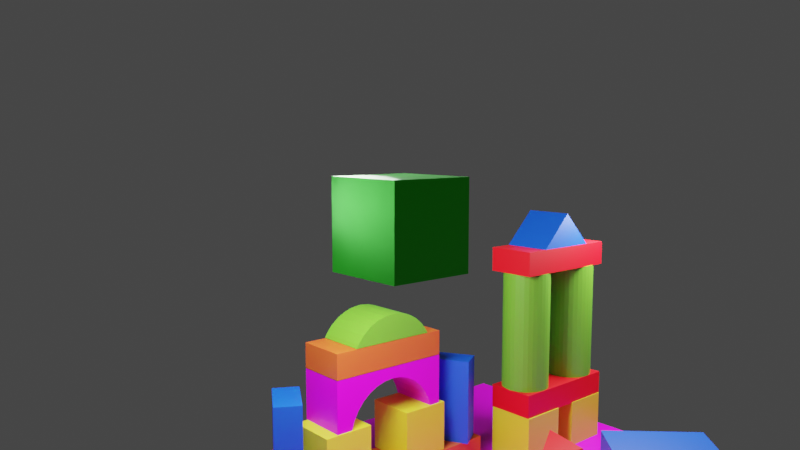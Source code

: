 # Source: Laboratorio2.blend  (saved by Blender 2.92.15; exported with 4.5.12 LTS)
import bpy
from mathutils import Matrix  # noqa: F401  (used for matrix-valued properties, if any)

bpy.ops.wm.read_factory_settings(use_empty=True)
scene = bpy.context.scene
scene.name = 'Scene'

# ---- collections
col_collection = bpy.data.collections.new('Collection'); scene.collection.children.link(col_collection)

# ---- images (referenced by path relative to the original .blend; pixels are not part of the script)
import os
ASSET_DIR = os.environ.get("B2B_ASSET_DIR", "")  # directory of the original .blend (textures are referenced by path, not embedded)
HERE = os.path.dirname(os.path.abspath(__file__))  # packed textures are extracted next to this script under _unpacked/

def load_image(name, relpath, width, height, colorspace="sRGB"):
    """Load a texture the original file referenced (path relative to the .blend, or extracted next to this script)."""
    p = next((c for c in (os.path.join(HERE, relpath), os.path.join(ASSET_DIR, relpath)) if relpath and os.path.exists(c)), "")
    if p:
        img = bpy.data.images.load(p, check_existing=True)
        img.name = name
    else:  # same state as the original file: an image datablock whose file is absent (Cycles renders it pink)
        img = bpy.data.images.new(name, width, height)
        img.source = "FILE"
        img.filepath = "//" + (relpath or name)
    img.colorspace_settings.name = colorspace
    return img
img_pisorocas_jpg_001 = load_image('pisorocas.jpg.001', 'pisorocas.jpg', 1024, 1024, 'sRGB')
img_madera_clara_jpg = load_image('madera_clara.jpg', 'madera_clara.jpg', 1024, 1024, 'sRGB')

# ---- materials (node trees are filled in below, after node groups)
mat_material = bpy.data.materials.new('Material')
mat_material.use_transparent_shadow = False
mat_material.preview_render_type = 'CUBE'
mat_naranja = bpy.data.materials.new('Naranja')
mat_naranja.use_transparent_shadow = False
mat_amarillo = bpy.data.materials.new('Amarillo')
mat_amarillo.use_transparent_shadow = False
mat_verde = bpy.data.materials.new('Verde')
mat_verde.use_transparent_shadow = False
mat_madera = bpy.data.materials.new('Madera')
mat_madera.use_transparent_shadow = False
mat_azul = bpy.data.materials.new('Azul')
mat_azul.use_transparent_shadow = False
mat_rojo = bpy.data.materials.new('Rojo')
mat_rojo.use_transparent_shadow = False
mat_material_001 = bpy.data.materials.new('Material.001')
mat_material_001.use_transparent_shadow = False

# ---- material node trees
mat_material.use_nodes = True; mat_material.node_tree.nodes.clear()
_N = mat_material.node_tree.nodes; _L = mat_material.node_tree.links
n0 = _N.new('ShaderNodeBsdfPrincipled'); n0.name = 'Principled BSDF'; n0.location = (10, 300)
n0.distribution = 'GGX'
n0.subsurface_method = 'BURLEY'
n0.inputs[3].default_value = 1.45
n0.inputs[27].default_value = (0.0, 0.0, 0.0, 1.0)
n0.inputs[28].default_value = 1.0
n1 = _N.new('ShaderNodeOutputMaterial'); n1.name = 'Material Output'; n1.location = (300, 300)
n2 = _N.new('ShaderNodeTexImage'); n2.name = 'Image Texture'; n2.location = (-381, 273)
n2.image = img_pisorocas_jpg_001
_L.new(n2.outputs[0], n0.inputs[0])
_L.new(n0.outputs[0], n1.inputs[0])
n1.is_active_output = True
mat_naranja.use_nodes = True; mat_naranja.node_tree.nodes.clear()
_N = mat_naranja.node_tree.nodes; _L = mat_naranja.node_tree.links
n0 = _N.new('ShaderNodeBsdfPrincipled'); n0.name = 'Principled BSDF'; n0.location = (10, 300)
n0.distribution = 'GGX'
n0.subsurface_method = 'BURLEY'
n0.inputs[0].default_value = (0.8, 0.1066, 0.01946, 1.0)
n0.inputs[3].default_value = 1.45
n0.inputs[27].default_value = (0.0, 0.0, 0.0, 1.0)
n0.inputs[28].default_value = 1.0
n1 = _N.new('ShaderNodeOutputMaterial'); n1.name = 'Material Output'; n1.location = (300, 300)
_L.new(n0.outputs[0], n1.inputs[0])
n1.is_active_output = True
mat_amarillo.use_nodes = True; mat_amarillo.node_tree.nodes.clear()
_N = mat_amarillo.node_tree.nodes; _L = mat_amarillo.node_tree.links
n0 = _N.new('ShaderNodeBsdfPrincipled'); n0.name = 'Principled BSDF'; n0.location = (10, 300)
n0.distribution = 'GGX'
n0.subsurface_method = 'BURLEY'
n0.inputs[0].default_value = (0.8, 0.7499, 0.02687, 1.0)
n0.inputs[3].default_value = 1.45
n0.inputs[27].default_value = (0.0, 0.0, 0.0, 1.0)
n0.inputs[28].default_value = 1.0
n1 = _N.new('ShaderNodeOutputMaterial'); n1.name = 'Material Output'; n1.location = (300, 300)
_L.new(n0.outputs[0], n1.inputs[0])
n1.is_active_output = True
mat_verde.use_nodes = True; mat_verde.node_tree.nodes.clear()
_N = mat_verde.node_tree.nodes; _L = mat_verde.node_tree.links
n0 = _N.new('ShaderNodeBsdfPrincipled'); n0.name = 'Principled BSDF'; n0.location = (10, 300)
n0.distribution = 'GGX'
n0.subsurface_method = 'BURLEY'
n0.inputs[0].default_value = (0.1318, 0.4385, 0.02566, 1.0)
n0.inputs[3].default_value = 1.45
n0.inputs[27].default_value = (0.0, 0.0, 0.0, 1.0)
n0.inputs[28].default_value = 1.0
n1 = _N.new('ShaderNodeOutputMaterial'); n1.name = 'Material Output'; n1.location = (300, 300)
_L.new(n0.outputs[0], n1.inputs[0])
n1.is_active_output = True
mat_madera.use_nodes = True; mat_madera.node_tree.nodes.clear()
_N = mat_madera.node_tree.nodes; _L = mat_madera.node_tree.links
n0 = _N.new('ShaderNodeBsdfPrincipled'); n0.name = 'Principled BSDF'; n0.location = (10, 300)
n0.distribution = 'GGX'
n0.subsurface_method = 'BURLEY'
n0.inputs[3].default_value = 1.45
n0.inputs[27].default_value = (0.0, 0.0, 0.0, 1.0)
n0.inputs[28].default_value = 1.0
n1 = _N.new('ShaderNodeOutputMaterial'); n1.name = 'Material Output'; n1.location = (300, 300)
n2 = _N.new('ShaderNodeTexImage'); n2.name = 'Image Texture'; n2.location = (-280, 280)
n2.image = img_madera_clara_jpg
_L.new(n0.outputs[0], n1.inputs[0])
_L.new(n2.outputs[0], n0.inputs[0])
n1.is_active_output = True
mat_azul.use_nodes = True; mat_azul.node_tree.nodes.clear()
_N = mat_azul.node_tree.nodes; _L = mat_azul.node_tree.links
n0 = _N.new('ShaderNodeBsdfPrincipled'); n0.name = 'Principled BSDF'; n0.location = (10, 300)
n0.distribution = 'GGX'
n0.subsurface_method = 'BURLEY'
n0.inputs[0].default_value = (0.004721, 0.08757, 0.8, 1.0)
n0.inputs[3].default_value = 1.45
n0.inputs[27].default_value = (0.0, 0.0, 0.0, 1.0)
n0.inputs[28].default_value = 1.0
n1 = _N.new('ShaderNodeOutputMaterial'); n1.name = 'Material Output'; n1.location = (300, 300)
_L.new(n0.outputs[0], n1.inputs[0])
n1.is_active_output = True
mat_rojo.use_nodes = True; mat_rojo.node_tree.nodes.clear()
_N = mat_rojo.node_tree.nodes; _L = mat_rojo.node_tree.links
n0 = _N.new('ShaderNodeBsdfPrincipled'); n0.name = 'Principled BSDF'; n0.location = (10, 300)
n0.distribution = 'GGX'
n0.subsurface_method = 'BURLEY'
n0.inputs[0].default_value = (1.0, 0.00181, 0.009779, 1.0)
n0.inputs[3].default_value = 1.45
n0.inputs[27].default_value = (0.0, 0.0, 0.0, 1.0)
n0.inputs[28].default_value = 1.0
n1 = _N.new('ShaderNodeOutputMaterial'); n1.name = 'Material Output'; n1.location = (300, 300)
_L.new(n0.outputs[0], n1.inputs[0])
n1.is_active_output = True
mat_material_001.use_nodes = True; mat_material_001.node_tree.nodes.clear()
_N = mat_material_001.node_tree.nodes; _L = mat_material_001.node_tree.links
n0 = _N.new('ShaderNodeBsdfPrincipled'); n0.name = 'Principled BSDF'; n0.location = (10, 300)
n0.distribution = 'GGX'
n0.subsurface_method = 'BURLEY'
n0.inputs[0].default_value = (0.007433, 0.8, 0.0, 1.0)
n0.inputs[1].default_value = 0.6618
n0.inputs[3].default_value = 1.45
n0.inputs[19].default_value = 0.02206
n0.inputs[24].default_value = 0.04118
n0.inputs[27].default_value = (0.0, 0.0, 0.0, 1.0)
n0.inputs[28].default_value = 1.0
n1 = _N.new('ShaderNodeOutputMaterial'); n1.name = 'Material Output'; n1.location = (300, 300)
_L.new(n0.outputs[0], n1.inputs[0])
n1.is_active_output = True

# ---- world
world_world = bpy.data.worlds.new('World'); scene.world = world_world
world_world.use_nodes = True; world_world.node_tree.nodes.clear()
_N = world_world.node_tree.nodes; _L = world_world.node_tree.links
n0 = _N.new('ShaderNodeOutputWorld'); n0.name = 'World Output'; n0.location = (300, 300)
n1 = _N.new('ShaderNodeBackground'); n1.name = 'Background'; n1.location = (10, 300)
n1.inputs[0].default_value = (0.05088, 0.05088, 0.05088, 1.0)
_L.new(n1.outputs[0], n0.inputs[0])
n0.is_active_output = True
world_world.color = (0.05088, 0.05088, 0.05088)
world_world.use_sun_shadow = False
world_world.sun_shadow_jitter_overblur = 0.0

# ---- cameras
cam_camera = bpy.data.cameras.new('Camera')
cam_camera.lens = 33.0
cam_c_mara = bpy.data.cameras.new('Cámara')

# ---- lights
light_spot = bpy.data.lights.new('Spot', 'POINT')
light_spot.transmission_factor = 0.0
light_spot.energy = 80.0
light_spot.shadow_soft_size = 0.25
light_spot.shadow_maximum_resolution = 0.006
light_spot.use_absolute_resolution = True
light_spot_001 = bpy.data.lights.new('Spot.001', 'POINT')
light_spot_001.transmission_factor = 0.0
light_spot_001.energy = 80.0
light_spot_001.shadow_soft_size = 0.25
light_spot_001.shadow_maximum_resolution = 0.006
light_spot_001.use_absolute_resolution = True

# ---- meshes
me_plane = bpy.data.meshes.new('Plane')
me_plane.from_pydata([(-1.0, -1.0, 0.0), (1.0, -1.0, 0.0), (-1.0, 1.0, 0.0), (1.0, 1.0, 0.0)], [], [(0, 1, 3, 2)])
_uv = me_plane.uv_layers.new(name='UVMap')
_uv.uv.foreach_set('vector', [0.0, 0.0, 1.0, 0.0, 1.0, 1.0, 0.0, 1.0])
me_plane.materials.append(mat_material)
me_plane.use_remesh_fix_poles = True
me_plane.use_remesh_preserve_attributes = False
me_plane.use_mirror_vertex_groups = False
me_plane.update()
me_cube_001 = bpy.data.meshes.new('Cube.001')
me_cube_001.from_pydata([(-1.0, -1.0, -1.0), (-1.0, -1.0, 1.0), (-1.0, 1.0, -1.0), (-1.0, 1.0, 1.0), (1.0, -1.0, -1.0), (1.0, -1.0, 1.0), (1.0, 1.0, -1.0), (1.0, 1.0, 1.0)], [], [(0, 1, 3, 2), (2, 3, 7, 6), (6, 7, 5, 4), (4, 5, 1, 0), (2, 6, 4, 0), (7, 3, 1, 5)])
_uv = me_cube_001.uv_layers.new(name='UVMap')
_uv.uv.foreach_set('vector', [0.375, 0.0, 0.625, 0.0, 0.625, 0.25, 0.375, 0.25, 0.375, 0.25, 0.625, 0.25, 0.625, 0.5, 0.375, 0.5, 0.375, 0.5, 0.625, 0.5, 0.625, 0.75, 0.375, 0.75, 0.375, 0.75, 0.625, 0.75, 0.625, 1.0, 0.375, 1.0, 0.125, 0.5, 0.375, 0.5, 0.375, 0.75, 0.125, 0.75, 0.625, 0.5, 0.875, 0.5, 0.875, 0.75, 0.625, 0.75])
me_cube_001.materials.append(mat_naranja)
me_cube_001.use_remesh_fix_poles = True
me_cube_001.use_remesh_preserve_attributes = False
me_cube_001.use_mirror_vertex_groups = False
me_cube_001.update()
me_cube_002 = bpy.data.meshes.new('Cube.002')
me_cube_002.from_pydata([(-1.0, -1.0, -1.0), (-1.0, -1.0, 1.0), (-1.0, 1.0, -1.0), (-1.0, 1.0, 1.0), (1.0, -1.0, -1.0), (1.0, -1.0, 1.0), (1.0, 1.0, -1.0), (1.0, 1.0, 1.0)], [], [(0, 1, 3, 2), (2, 3, 7, 6), (6, 7, 5, 4), (4, 5, 1, 0), (2, 6, 4, 0), (7, 3, 1, 5)])
_uv = me_cube_002.uv_layers.new(name='UVMap')
_uv.uv.foreach_set('vector', [0.375, 0.0, 0.625, 0.0, 0.625, 0.25, 0.375, 0.25, 0.375, 0.25, 0.625, 0.25, 0.625, 0.5, 0.375, 0.5, 0.375, 0.5, 0.625, 0.5, 0.625, 0.75, 0.375, 0.75, 0.375, 0.75, 0.625, 0.75, 0.625, 1.0, 0.375, 1.0, 0.125, 0.5, 0.375, 0.5, 0.375, 0.75, 0.125, 0.75, 0.625, 0.5, 0.875, 0.5, 0.875, 0.75, 0.625, 0.75])
me_cube_002.materials.append(mat_amarillo)
me_cube_002.use_remesh_fix_poles = True
me_cube_002.use_remesh_preserve_attributes = False
me_cube_002.use_mirror_vertex_groups = False
me_cube_002.update()
me_cube_003 = bpy.data.meshes.new('Cube.003')
me_cube_003.from_pydata([(-1.0, -1.0, -1.0), (-1.0, -1.0, 1.0), (-1.0, 1.0, -1.0), (-1.0, 1.0, 1.0), (1.0, -1.0, -1.0), (1.0, -1.0, 1.0), (1.0, 1.0, -1.0), (1.0, 1.0, 1.0)], [], [(0, 1, 3, 2), (2, 3, 7, 6), (6, 7, 5, 4), (4, 5, 1, 0), (2, 6, 4, 0), (7, 3, 1, 5)])
_uv = me_cube_003.uv_layers.new(name='UVMap')
_uv.uv.foreach_set('vector', [0.375, 0.0, 0.625, 0.0, 0.625, 0.25, 0.375, 0.25, 0.375, 0.25, 0.625, 0.25, 0.625, 0.5, 0.375, 0.5, 0.375, 0.5, 0.625, 0.5, 0.625, 0.75, 0.375, 0.75, 0.375, 0.75, 0.625, 0.75, 0.625, 1.0, 0.375, 1.0, 0.125, 0.5, 0.375, 0.5, 0.375, 0.75, 0.125, 0.75, 0.625, 0.5, 0.875, 0.5, 0.875, 0.75, 0.625, 0.75])
me_cube_003.materials.append(mat_amarillo)
me_cube_003.use_remesh_fix_poles = True
me_cube_003.use_remesh_preserve_attributes = False
me_cube_003.use_mirror_vertex_groups = False
me_cube_003.update()
me_cube_004 = bpy.data.meshes.new('Cube.004')
me_cube_004.from_pydata([(-1.0, -1.0, -1.0), (-1.0, -1.0, 1.0), (-1.0, 1.0, -1.0), (-1.0, 1.0, 1.0), (1.0, -1.0, -1.0), (1.0, -1.0, 1.0), (1.0, 1.0, -1.0), (1.0, 1.0, 1.0)], [], [(0, 1, 3, 2), (2, 3, 7, 6), (6, 7, 5, 4), (4, 5, 1, 0), (2, 6, 4, 0), (7, 3, 1, 5)])
_uv = me_cube_004.uv_layers.new(name='UVMap')
_uv.uv.foreach_set('vector', [0.375, 0.0, 0.625, 0.0, 0.625, 0.25, 0.375, 0.25, 0.375, 0.25, 0.625, 0.25, 0.625, 0.5, 0.375, 0.5, 0.375, 0.5, 0.625, 0.5, 0.625, 0.75, 0.375, 0.75, 0.375, 0.75, 0.625, 0.75, 0.625, 1.0, 0.375, 1.0, 0.125, 0.5, 0.375, 0.5, 0.375, 0.75, 0.125, 0.75, 0.625, 0.5, 0.875, 0.5, 0.875, 0.75, 0.625, 0.75])
me_cube_004.materials.append(mat_amarillo)
me_cube_004.use_remesh_fix_poles = True
me_cube_004.use_remesh_preserve_attributes = False
me_cube_004.use_mirror_vertex_groups = False
me_cube_004.update()
me_cube_005 = bpy.data.meshes.new('Cube.005')
me_cube_005.from_pydata([(-1.0, -1.0, -1.0), (-1.0, -1.0, 1.0), (-1.0, 1.0, -1.0), (-1.0, 1.0, 1.0), (1.0, -1.0, -1.0), (1.0, -1.0, 1.0), (1.0, 1.0, -1.0), (1.0, 1.0, 1.0)], [], [(0, 1, 3, 2), (2, 3, 7, 6), (6, 7, 5, 4), (4, 5, 1, 0), (2, 6, 4, 0), (7, 3, 1, 5)])
_uv = me_cube_005.uv_layers.new(name='UVMap')
_uv.uv.foreach_set('vector', [0.375, 0.0, 0.625, 0.0, 0.625, 0.25, 0.375, 0.25, 0.375, 0.25, 0.625, 0.25, 0.625, 0.5, 0.375, 0.5, 0.375, 0.5, 0.625, 0.5, 0.625, 0.75, 0.375, 0.75, 0.375, 0.75, 0.625, 0.75, 0.625, 1.0, 0.375, 1.0, 0.125, 0.5, 0.375, 0.5, 0.375, 0.75, 0.125, 0.75, 0.625, 0.5, 0.875, 0.5, 0.875, 0.75, 0.625, 0.75])
me_cube_005.materials.append(mat_amarillo)
me_cube_005.use_remesh_fix_poles = True
me_cube_005.use_remesh_preserve_attributes = False
me_cube_005.use_mirror_vertex_groups = False
me_cube_005.update()
me_cylinder = bpy.data.meshes.new('Cylinder')
me_cylinder.from_pydata([(0.0, 1.0, -1.0), (0.0, 1.0, 1.0), (0.1951, 0.9808, -1.0), (0.1951, 0.9808, 1.0), (0.3827, 0.9239, -1.0), (0.3827, 0.9239, 1.0), (0.5556, 0.8315, -1.0), (0.5556, 0.8315, 1.0), (0.7071, 0.7071, -1.0), (0.7071, 0.7071, 1.0), (0.8315, 0.5556, -1.0), (0.8315, 0.5556, 1.0), (0.9239, 0.3827, -1.0), (0.9239, 0.3827, 1.0), (0.9808, 0.1951, -1.0), (0.9808, 0.1951, 1.0), (1.0, 7.55e-08, -1.0), (1.0, 7.55e-08, 1.0), (0.9808, -0.1951, -1.0), (0.9808, -0.1951, 1.0), (0.9239, -0.3827, -1.0), (0.9239, -0.3827, 1.0), (0.8315, -0.5556, -1.0), (0.8315, -0.5556, 1.0), (0.7071, -0.7071, -1.0), (0.7071, -0.7071, 1.0), (0.5556, -0.8315, -1.0), (0.5556, -0.8315, 1.0), (0.3827, -0.9239, -1.0), (0.3827, -0.9239, 1.0), (0.1951, -0.9808, -1.0), (0.1951, -0.9808, 1.0), (-3.258e-07, -1.0, -1.0), (-3.258e-07, -1.0, 1.0), (-0.1951, -0.9808, -1.0), (-0.1951, -0.9808, 1.0), (-0.3827, -0.9239, -1.0), (-0.3827, -0.9239, 1.0), (-0.5556, -0.8315, -1.0), (-0.5556, -0.8315, 1.0), (-0.7071, -0.7071, -1.0), (-0.7071, -0.7071, 1.0), (-0.8315, -0.5556, -1.0), (-0.8315, -0.5556, 1.0), (-0.9239, -0.3827, -1.0), (-0.9239, -0.3827, 1.0), (-0.9808, -0.1951, -1.0), (-0.9808, -0.1951, 1.0), (-1.0, 9.656e-07, -1.0), (-1.0, 9.656e-07, 1.0), (-0.9808, 0.1951, -1.0), (-0.9808, 0.1951, 1.0), (-0.9239, 0.3827, -1.0), (-0.9239, 0.3827, 1.0), (-0.8315, 0.5556, -1.0), (-0.8315, 0.5556, 1.0), (-0.7071, 0.7071, -1.0), (-0.7071, 0.7071, 1.0), (-0.5556, 0.8315, -1.0), (-0.5556, 0.8315, 1.0), (-0.3827, 0.9239, -1.0), (-0.3827, 0.9239, 1.0), (-0.1951, 0.9808, -1.0), (-0.1951, 0.9808, 1.0)], [], [(0, 1, 3, 2), (2, 3, 5, 4), (4, 5, 7, 6), (6, 7, 9, 8), (8, 9, 11, 10), (10, 11, 13, 12), (12, 13, 15, 14), (14, 15, 17, 16), (16, 17, 19, 18), (18, 19, 21, 20), (20, 21, 23, 22), (22, 23, 25, 24), (24, 25, 27, 26), (26, 27, 29, 28), (28, 29, 31, 30), (30, 31, 33, 32), (32, 33, 35, 34), (34, 35, 37, 36), (36, 37, 39, 38), (38, 39, 41, 40), (40, 41, 43, 42), (42, 43, 45, 44), (44, 45, 47, 46), (46, 47, 49, 48), (48, 49, 51, 50), (50, 51, 53, 52), (52, 53, 55, 54), (54, 55, 57, 56), (56, 57, 59, 58), (58, 59, 61, 60), (3, 1, 63, 61, 59, 57, 55, 53, 51, 49, 47, 45, 43, 41, 39, 37, 35, 33, 31, 29, 27, 25, 23, 21, 19, 17, 15, 13, 11, 9, 7, 5), (60, 61, 63, 62), (62, 63, 1, 0), (0, 2, 4, 6, 8, 10, 12, 14, 16, 18, 20, 22, 24, 26, 28, 30, 32, 34, 36, 38, 40, 42, 44, 46, 48, 50, 52, 54, 56, 58, 60, 62)])
_uv = me_cylinder.uv_layers.new(name='UVMap')
_uv.uv.foreach_set('vector', [1.0, 0.5, 1.0, 1.0, 0.9688, 1.0, 0.9688, 0.5, 0.9688, 0.5, 0.9688, 1.0, 0.9375, 1.0, 0.9375, 0.5, 0.9375, 0.5, 0.9375, 1.0, 0.9062, 1.0, 0.9062, 0.5, 0.9062, 0.5, 0.9062, 1.0, 0.875, 1.0, 0.875, 0.5, 0.875, 0.5, 0.875, 1.0, 0.8438, 1.0, 0.8438, 0.5, 0.8438, 0.5, 0.8438, 1.0, 0.8125, 1.0, 0.8125, 0.5, 0.8125, 0.5, 0.8125, 1.0, 0.7812, 1.0, 0.7812, 0.5, 0.7812, 0.5, 0.7812, 1.0, 0.75, 1.0, 0.75, 0.5, 0.75, 0.5, 0.75, 1.0, 0.7188, 1.0, 0.7188, 0.5, 0.7188, 0.5, 0.7188, 1.0, 0.6875, 1.0, 0.6875, 0.5, 0.6875, 0.5, 0.6875, 1.0, 0.6562, 1.0, 0.6562, 0.5, 0.6562, 0.5, 0.6562, 1.0, 0.625, 1.0, 0.625, 0.5, 0.625, 0.5, 0.625, 1.0, 0.5938, 1.0, 0.5938, 0.5, 0.5938, 0.5, 0.5938, 1.0, 0.5625, 1.0, 0.5625, 0.5, 0.5625, 0.5, 0.5625, 1.0, 0.5312, 1.0, 0.5312, 0.5, 0.5312, 0.5, 0.5312, 1.0, 0.5, 1.0, 0.5, 0.5, 0.5, 0.5, 0.5, 1.0, 0.4688, 1.0, 0.4688, 0.5, 0.4688, 0.5, 0.4688, 1.0, 0.4375, 1.0, 0.4375, 0.5, 0.4375, 0.5, 0.4375, 1.0, 0.4062, 1.0, 0.4062, 0.5, 0.4062, 0.5, 0.4062, 1.0, 0.375, 1.0, 0.375, 0.5, 0.375, 0.5, 0.375, 1.0, 0.3438, 1.0, 0.3438, 0.5, 0.3438, 0.5, 0.3438, 1.0, 0.3125, 1.0, 0.3125, 0.5, 0.3125, 0.5, 0.3125, 1.0, 0.2812, 1.0, 0.2812, 0.5, 0.2812, 0.5, 0.2812, 1.0, 0.25, 1.0, 0.25, 0.5, 0.25, 0.5, 0.25, 1.0, 0.2188, 1.0, 0.2188, 0.5, 0.2188, 0.5, 0.2188, 1.0, 0.1875, 1.0, 0.1875, 0.5, 0.1875, 0.5, 0.1875, 1.0, 0.1562, 1.0, 0.1562, 0.5, 0.1562, 0.5, 0.1562, 1.0, 0.125, 1.0, 0.125, 0.5, 0.125, 0.5, 0.125, 1.0, 0.09375, 1.0, 0.09375, 0.5, 0.09375, 0.5, 0.09375, 1.0, 0.0625, 1.0, 0.0625, 0.5, 0.2968, 0.4854, 0.25, 0.49, 0.2032, 0.4854, 0.1582, 0.4717, 0.1167, 0.4496, 0.08029, 0.4197, 0.05045, 0.3833, 0.02827, 0.3418, 0.01461, 0.2968, 0.01, 0.25, 0.01461, 0.2032, 0.02827, 0.1582, 0.05045, 0.1167, 0.08029, 0.08029, 0.1167, 0.05045, 0.1582, 0.02827, 0.2032, 0.01461, 0.25, 0.01, 0.2968, 0.01461, 0.3418, 0.02827, 0.3833, 0.05045, 0.4197, 0.08029, 0.4496, 0.1167, 0.4717, 0.1582, 0.4854, 0.2032, 0.49, 0.25, 0.4854, 0.2968, 0.4717, 0.3418, 0.4496, 0.3833, 0.4197, 0.4197, 0.3833, 0.4496, 0.3418, 0.4717, 0.0625, 0.5, 0.0625, 1.0, 0.03125, 1.0, 0.03125, 0.5, 0.03125, 0.5, 0.03125, 1.0, 0.0, 1.0, 0.0, 0.5, 0.75, 0.49, 0.7968, 0.4854, 0.8418, 0.4717, 0.8833, 0.4496, 0.9197, 0.4197, 0.9496, 0.3833, 0.9717, 0.3418, 0.9854, 0.2968, 0.99, 0.25, 0.9854, 0.2032, 0.9717, 0.1582, 0.9496, 0.1167, 0.9197, 0.08029, 0.8833, 0.05045, 0.8418, 0.02827, 0.7968, 0.01461, 0.75, 0.01, 0.7032, 0.01461, 0.6582, 0.02827, 0.6167, 0.05045, 0.5803, 0.08029, 0.5504, 0.1167, 0.5283, 0.1582, 0.5146, 0.2032, 0.51, 0.25, 0.5146, 0.2968, 0.5283, 0.3418, 0.5504, 0.3833, 0.5803, 0.4197, 0.6167, 0.4496, 0.6582, 0.4717, 0.7032, 0.4854])
me_cylinder.materials.append(mat_verde)
me_cylinder.use_remesh_fix_poles = True
me_cylinder.use_remesh_preserve_attributes = False
me_cylinder.use_mirror_vertex_groups = False
me_cylinder.update()
me_cylinder_001 = bpy.data.meshes.new('Cylinder.001')
me_cylinder_001.from_pydata([(0.0, 1.0, -1.0), (0.0, 1.0, 1.0), (0.1951, 0.9808, -1.0), (0.1951, 0.9808, 1.0), (0.3827, 0.9239, -1.0), (0.3827, 0.9239, 1.0), (0.5556, 0.8315, -1.0), (0.5556, 0.8315, 1.0), (0.7071, 0.7071, -1.0), (0.7071, 0.7071, 1.0), (0.8315, 0.5556, -1.0), (0.8315, 0.5556, 1.0), (0.9239, 0.3827, -1.0), (0.9239, 0.3827, 1.0), (0.9808, 0.1951, -1.0), (0.9808, 0.1951, 1.0), (1.0, 7.55e-08, -1.0), (1.0, 7.55e-08, 1.0), (0.9808, -0.1951, -1.0), (0.9808, -0.1951, 1.0), (0.9239, -0.3827, -1.0), (0.9239, -0.3827, 1.0), (0.8315, -0.5556, -1.0), (0.8315, -0.5556, 1.0), (0.7071, -0.7071, -1.0), (0.7071, -0.7071, 1.0), (0.5556, -0.8315, -1.0), (0.5556, -0.8315, 1.0), (0.3827, -0.9239, -1.0), (0.3827, -0.9239, 1.0), (0.1951, -0.9808, -1.0), (0.1951, -0.9808, 1.0), (-3.258e-07, -1.0, -1.0), (-3.258e-07, -1.0, 1.0), (-0.1951, -0.9808, -1.0), (-0.1951, -0.9808, 1.0), (-0.3827, -0.9239, -1.0), (-0.3827, -0.9239, 1.0), (-0.5556, -0.8315, -1.0), (-0.5556, -0.8315, 1.0), (-0.7071, -0.7071, -1.0), (-0.7071, -0.7071, 1.0), (-0.8315, -0.5556, -1.0), (-0.8315, -0.5556, 1.0), (-0.9239, -0.3827, -1.0), (-0.9239, -0.3827, 1.0), (-0.9808, -0.1951, -1.0), (-0.9808, -0.1951, 1.0), (-1.0, 9.656e-07, -1.0), (-1.0, 9.656e-07, 1.0), (-0.9808, 0.1951, -1.0), (-0.9808, 0.1951, 1.0), (-0.9239, 0.3827, -1.0), (-0.9239, 0.3827, 1.0), (-0.8315, 0.5556, -1.0), (-0.8315, 0.5556, 1.0), (-0.7071, 0.7071, -1.0), (-0.7071, 0.7071, 1.0), (-0.5556, 0.8315, -1.0), (-0.5556, 0.8315, 1.0), (-0.3827, 0.9239, -1.0), (-0.3827, 0.9239, 1.0), (-0.1951, 0.9808, -1.0), (-0.1951, 0.9808, 1.0)], [], [(0, 1, 3, 2), (2, 3, 5, 4), (4, 5, 7, 6), (6, 7, 9, 8), (8, 9, 11, 10), (10, 11, 13, 12), (12, 13, 15, 14), (14, 15, 17, 16), (16, 17, 19, 18), (18, 19, 21, 20), (20, 21, 23, 22), (22, 23, 25, 24), (24, 25, 27, 26), (26, 27, 29, 28), (28, 29, 31, 30), (30, 31, 33, 32), (32, 33, 35, 34), (34, 35, 37, 36), (36, 37, 39, 38), (38, 39, 41, 40), (40, 41, 43, 42), (42, 43, 45, 44), (44, 45, 47, 46), (46, 47, 49, 48), (48, 49, 51, 50), (50, 51, 53, 52), (52, 53, 55, 54), (54, 55, 57, 56), (56, 57, 59, 58), (58, 59, 61, 60), (3, 1, 63, 61, 59, 57, 55, 53, 51, 49, 47, 45, 43, 41, 39, 37, 35, 33, 31, 29, 27, 25, 23, 21, 19, 17, 15, 13, 11, 9, 7, 5), (60, 61, 63, 62), (62, 63, 1, 0), (0, 2, 4, 6, 8, 10, 12, 14, 16, 18, 20, 22, 24, 26, 28, 30, 32, 34, 36, 38, 40, 42, 44, 46, 48, 50, 52, 54, 56, 58, 60, 62)])
_uv = me_cylinder_001.uv_layers.new(name='UVMap')
_uv.uv.foreach_set('vector', [1.0, 0.5, 1.0, 1.0, 0.9688, 1.0, 0.9688, 0.5, 0.9688, 0.5, 0.9688, 1.0, 0.9375, 1.0, 0.9375, 0.5, 0.9375, 0.5, 0.9375, 1.0, 0.9062, 1.0, 0.9062, 0.5, 0.9062, 0.5, 0.9062, 1.0, 0.875, 1.0, 0.875, 0.5, 0.875, 0.5, 0.875, 1.0, 0.8438, 1.0, 0.8438, 0.5, 0.8438, 0.5, 0.8438, 1.0, 0.8125, 1.0, 0.8125, 0.5, 0.8125, 0.5, 0.8125, 1.0, 0.7812, 1.0, 0.7812, 0.5, 0.7812, 0.5, 0.7812, 1.0, 0.75, 1.0, 0.75, 0.5, 0.75, 0.5, 0.75, 1.0, 0.7188, 1.0, 0.7188, 0.5, 0.7188, 0.5, 0.7188, 1.0, 0.6875, 1.0, 0.6875, 0.5, 0.6875, 0.5, 0.6875, 1.0, 0.6562, 1.0, 0.6562, 0.5, 0.6562, 0.5, 0.6562, 1.0, 0.625, 1.0, 0.625, 0.5, 0.625, 0.5, 0.625, 1.0, 0.5938, 1.0, 0.5938, 0.5, 0.5938, 0.5, 0.5938, 1.0, 0.5625, 1.0, 0.5625, 0.5, 0.5625, 0.5, 0.5625, 1.0, 0.5312, 1.0, 0.5312, 0.5, 0.5312, 0.5, 0.5312, 1.0, 0.5, 1.0, 0.5, 0.5, 0.5, 0.5, 0.5, 1.0, 0.4688, 1.0, 0.4688, 0.5, 0.4688, 0.5, 0.4688, 1.0, 0.4375, 1.0, 0.4375, 0.5, 0.4375, 0.5, 0.4375, 1.0, 0.4062, 1.0, 0.4062, 0.5, 0.4062, 0.5, 0.4062, 1.0, 0.375, 1.0, 0.375, 0.5, 0.375, 0.5, 0.375, 1.0, 0.3438, 1.0, 0.3438, 0.5, 0.3438, 0.5, 0.3438, 1.0, 0.3125, 1.0, 0.3125, 0.5, 0.3125, 0.5, 0.3125, 1.0, 0.2812, 1.0, 0.2812, 0.5, 0.2812, 0.5, 0.2812, 1.0, 0.25, 1.0, 0.25, 0.5, 0.25, 0.5, 0.25, 1.0, 0.2188, 1.0, 0.2188, 0.5, 0.2188, 0.5, 0.2188, 1.0, 0.1875, 1.0, 0.1875, 0.5, 0.1875, 0.5, 0.1875, 1.0, 0.1562, 1.0, 0.1562, 0.5, 0.1562, 0.5, 0.1562, 1.0, 0.125, 1.0, 0.125, 0.5, 0.125, 0.5, 0.125, 1.0, 0.09375, 1.0, 0.09375, 0.5, 0.09375, 0.5, 0.09375, 1.0, 0.0625, 1.0, 0.0625, 0.5, 0.2968, 0.4854, 0.25, 0.49, 0.2032, 0.4854, 0.1582, 0.4717, 0.1167, 0.4496, 0.08029, 0.4197, 0.05045, 0.3833, 0.02827, 0.3418, 0.01461, 0.2968, 0.01, 0.25, 0.01461, 0.2032, 0.02827, 0.1582, 0.05045, 0.1167, 0.08029, 0.08029, 0.1167, 0.05045, 0.1582, 0.02827, 0.2032, 0.01461, 0.25, 0.01, 0.2968, 0.01461, 0.3418, 0.02827, 0.3833, 0.05045, 0.4197, 0.08029, 0.4496, 0.1167, 0.4717, 0.1582, 0.4854, 0.2032, 0.49, 0.25, 0.4854, 0.2968, 0.4717, 0.3418, 0.4496, 0.3833, 0.4197, 0.4197, 0.3833, 0.4496, 0.3418, 0.4717, 0.0625, 0.5, 0.0625, 1.0, 0.03125, 1.0, 0.03125, 0.5, 0.03125, 0.5, 0.03125, 1.0, 0.0, 1.0, 0.0, 0.5, 0.75, 0.49, 0.7968, 0.4854, 0.8418, 0.4717, 0.8833, 0.4496, 0.9197, 0.4197, 0.9496, 0.3833, 0.9717, 0.3418, 0.9854, 0.2968, 0.99, 0.25, 0.9854, 0.2032, 0.9717, 0.1582, 0.9496, 0.1167, 0.9197, 0.08029, 0.8833, 0.05045, 0.8418, 0.02827, 0.7968, 0.01461, 0.75, 0.01, 0.7032, 0.01461, 0.6582, 0.02827, 0.6167, 0.05045, 0.5803, 0.08029, 0.5504, 0.1167, 0.5283, 0.1582, 0.5146, 0.2032, 0.51, 0.25, 0.5146, 0.2968, 0.5283, 0.3418, 0.5504, 0.3833, 0.5803, 0.4197, 0.6167, 0.4496, 0.6582, 0.4717, 0.7032, 0.4854])
me_cylinder_001.materials.append(mat_verde)
me_cylinder_001.use_remesh_fix_poles = True
me_cylinder_001.use_remesh_preserve_attributes = False
me_cylinder_001.use_mirror_vertex_groups = False
me_cylinder_001.update()
me_cube_006 = bpy.data.meshes.new('Cube.006')
me_cube_006.from_pydata([(-1.0, -1.0, -1.0), (-1.0, -1.0, 1.0), (-1.0, 1.0, -1.0), (-1.0, 1.0, 1.0), (1.0, -1.0, -1.0), (1.0, -1.0, 1.0), (1.0, 1.0, -1.0), (1.0, 1.0, 1.0)], [], [(0, 1, 3, 2), (2, 3, 7, 6), (6, 7, 5, 4), (4, 5, 1, 0), (2, 6, 4, 0), (7, 3, 1, 5)])
_uv = me_cube_006.uv_layers.new(name='UVMap')
_uv.uv.foreach_set('vector', [0.375, 0.0, 0.625, 0.0, 0.625, 0.25, 0.375, 0.25, 0.375, 0.25, 0.625, 0.25, 0.625, 0.5, 0.375, 0.5, 0.375, 0.5, 0.625, 0.5, 0.625, 0.75, 0.375, 0.75, 0.375, 0.75, 0.625, 0.75, 0.625, 1.0, 0.375, 1.0, 0.125, 0.5, 0.375, 0.5, 0.375, 0.75, 0.125, 0.75, 0.625, 0.5, 0.875, 0.5, 0.875, 0.75, 0.625, 0.75])
me_cube_006.materials.append(mat_naranja)
me_cube_006.use_remesh_fix_poles = True
me_cube_006.use_remesh_preserve_attributes = False
me_cube_006.use_mirror_vertex_groups = False
me_cube_006.update()
me_cube_007 = bpy.data.meshes.new('Cube.007')
me_cube_007.from_pydata([(-1.0, -1.0, -1.0), (-1.0, -1.0, 1.0), (-1.0, 1.0, -1.0), (-1.0, 1.0, 1.0), (1.0, -1.0, -1.0), (1.0, -1.0, 1.0), (1.0, 1.0, -1.0), (1.0, 1.0, 1.0)], [], [(0, 1, 3, 2), (2, 3, 7, 6), (6, 7, 5, 4), (4, 5, 1, 0), (2, 6, 4, 0), (7, 3, 1, 5)])
_uv = me_cube_007.uv_layers.new(name='UVMap')
_uv.uv.foreach_set('vector', [0.375, 0.0, 0.625, 0.0, 0.625, 0.25, 0.375, 0.25, 0.375, 0.25, 0.625, 0.25, 0.625, 0.5, 0.375, 0.5, 0.375, 0.5, 0.625, 0.5, 0.625, 0.75, 0.375, 0.75, 0.375, 0.75, 0.625, 0.75, 0.625, 1.0, 0.375, 1.0, 0.125, 0.5, 0.375, 0.5, 0.375, 0.75, 0.125, 0.75, 0.625, 0.5, 0.875, 0.5, 0.875, 0.75, 0.625, 0.75])
me_cube_007.materials.append(mat_naranja)
me_cube_007.use_remesh_fix_poles = True
me_cube_007.use_remesh_preserve_attributes = False
me_cube_007.use_mirror_vertex_groups = False
me_cube_007.update()
me_cube_008 = bpy.data.meshes.new('Cube.008')
me_cube_008.from_pydata([(-1.0, -1.0, -1.0), (-1.0, -1.0, 1.0), (-1.0, 1.0, -1.0), (-1.0, 1.0, 1.0), (1.0, -1.0, -1.0), (1.0, -1.0, 1.0), (1.0, 1.0, -1.0), (1.0, 1.0, 1.0)], [], [(0, 1, 3, 2), (2, 3, 7, 6), (6, 7, 5, 4), (4, 5, 1, 0), (2, 6, 4, 0), (7, 3, 1, 5)])
_uv = me_cube_008.uv_layers.new(name='UVMap')
_uv.uv.foreach_set('vector', [0.375, 0.0, 0.625, 0.0, 0.625, 0.25, 0.375, 0.25, 0.375, 0.25, 0.625, 0.25, 0.625, 0.5, 0.375, 0.5, 0.375, 0.5, 0.625, 0.5, 0.625, 0.75, 0.375, 0.75, 0.375, 0.75, 0.625, 0.75, 0.625, 1.0, 0.375, 1.0, 0.125, 0.5, 0.375, 0.5, 0.375, 0.75, 0.125, 0.75, 0.625, 0.5, 0.875, 0.5, 0.875, 0.75, 0.625, 0.75])
me_cube_008.materials.append(mat_madera)
me_cube_008.use_remesh_fix_poles = True
me_cube_008.use_remesh_preserve_attributes = False
me_cube_008.use_mirror_vertex_groups = False
me_cube_008.update()
me_cube_009 = bpy.data.meshes.new('Cube.009')
me_cube_009.from_pydata([(-1.0, -1.0, -1.0), (-1.0, -1.0, 1.0), (-1.0, 1.0, -1.0), (-1.0, 1.0, 1.0), (1.0, -1.0, -1.0), (1.0, -1.0, 1.0), (1.0, 1.0, -1.0), (1.0, 1.0, 1.0)], [], [(0, 1, 3, 2), (2, 3, 7, 6), (6, 7, 5, 4), (4, 5, 1, 0), (2, 6, 4, 0), (7, 3, 1, 5)])
_uv = me_cube_009.uv_layers.new(name='UVMap')
_uv.uv.foreach_set('vector', [0.375, 0.0, 0.625, 0.0, 0.625, 0.25, 0.375, 0.25, 0.375, 0.25, 0.625, 0.25, 0.625, 0.5, 0.375, 0.5, 0.375, 0.5, 0.625, 0.5, 0.625, 0.75, 0.375, 0.75, 0.375, 0.75, 0.625, 0.75, 0.625, 1.0, 0.375, 1.0, 0.125, 0.5, 0.375, 0.5, 0.375, 0.75, 0.125, 0.75, 0.625, 0.5, 0.875, 0.5, 0.875, 0.75, 0.625, 0.75])
me_cube_009.materials.append(mat_azul)
me_cube_009.use_remesh_fix_poles = True
me_cube_009.use_remesh_preserve_attributes = False
me_cube_009.use_mirror_vertex_groups = False
me_cube_009.update()
me_cube_010 = bpy.data.meshes.new('Cube.010')
me_cube_010.from_pydata([(-1.0, -1.0, -1.0), (-1.0, -1.0, 1.0), (-1.0, 1.0, -1.0), (-1.0, 1.0, 1.0), (1.0, -1.0, -1.0), (1.0, -1.0, 1.0), (1.0, 1.0, -1.0), (1.0, 1.0, 1.0)], [], [(0, 1, 3, 2), (2, 3, 7, 6), (6, 7, 5, 4), (4, 5, 1, 0), (2, 6, 4, 0), (7, 3, 1, 5)])
_uv = me_cube_010.uv_layers.new(name='UVMap')
_uv.uv.foreach_set('vector', [0.375, 0.0, 0.625, 0.0, 0.625, 0.25, 0.375, 0.25, 0.375, 0.25, 0.625, 0.25, 0.625, 0.5, 0.375, 0.5, 0.375, 0.5, 0.625, 0.5, 0.625, 0.75, 0.375, 0.75, 0.375, 0.75, 0.625, 0.75, 0.625, 1.0, 0.375, 1.0, 0.125, 0.5, 0.375, 0.5, 0.375, 0.75, 0.125, 0.75, 0.625, 0.5, 0.875, 0.5, 0.875, 0.75, 0.625, 0.75])
me_cube_010.materials.append(mat_azul)
me_cube_010.use_remesh_fix_poles = True
me_cube_010.use_remesh_preserve_attributes = False
me_cube_010.use_mirror_vertex_groups = False
me_cube_010.update()
me_cube_011 = bpy.data.meshes.new('Cube.011')
me_cube_011.from_pydata([(-1.0, -1.0, -1.0), (-1.0, -1.0, 1.0), (-1.0, 1.0, -1.0), (-1.0, 1.0, 1.0), (1.0, -1.0, -1.0), (1.0, -1.0, 1.0), (1.0, 1.0, -1.0), (1.0, 1.0, 1.0)], [], [(0, 1, 3, 2), (2, 3, 7, 6), (6, 7, 5, 4), (4, 5, 1, 0), (2, 6, 4, 0), (7, 3, 1, 5)])
_uv = me_cube_011.uv_layers.new(name='UVMap')
_uv.uv.foreach_set('vector', [0.375, 0.0, 0.625, 0.0, 0.625, 0.25, 0.375, 0.25, 0.375, 0.25, 0.625, 0.25, 0.625, 0.5, 0.375, 0.5, 0.375, 0.5, 0.625, 0.5, 0.625, 0.75, 0.375, 0.75, 0.375, 0.75, 0.625, 0.75, 0.625, 1.0, 0.375, 1.0, 0.125, 0.5, 0.375, 0.5, 0.375, 0.75, 0.125, 0.75, 0.625, 0.5, 0.875, 0.5, 0.875, 0.75, 0.625, 0.75])
me_cube_011.materials.append(mat_naranja)
me_cube_011.use_remesh_fix_poles = True
me_cube_011.use_remesh_preserve_attributes = False
me_cube_011.use_mirror_vertex_groups = False
me_cube_011.update()
me_cube_012 = bpy.data.meshes.new('Cube.012')
me_cube_012.from_pydata([(-1.0, -1.0, -1.0), (-1.0, -1.0, 1.0), (-1.0, 1.0, -1.0), (-1.0, 1.0, 1.0), (1.0, -1.0, -1.0), (1.0, -1.0, 1.0), (1.0, 1.0, -1.0), (1.0, 1.0, 1.0)], [], [(0, 1, 3, 2), (2, 3, 7, 6), (6, 7, 5, 4), (4, 5, 1, 0), (2, 6, 4, 0), (7, 3, 1, 5)])
_uv = me_cube_012.uv_layers.new(name='UVMap')
_uv.uv.foreach_set('vector', [0.375, 0.0, 0.625, 0.0, 0.625, 0.25, 0.375, 0.25, 0.375, 0.25, 0.625, 0.25, 0.625, 0.5, 0.375, 0.5, 0.375, 0.5, 0.625, 0.5, 0.625, 0.75, 0.375, 0.75, 0.375, 0.75, 0.625, 0.75, 0.625, 1.0, 0.375, 1.0, 0.125, 0.5, 0.375, 0.5, 0.375, 0.75, 0.125, 0.75, 0.625, 0.5, 0.875, 0.5, 0.875, 0.75, 0.625, 0.75])
me_cube_012.materials.append(mat_azul)
me_cube_012.use_remesh_fix_poles = True
me_cube_012.use_remesh_preserve_attributes = False
me_cube_012.use_mirror_vertex_groups = False
me_cube_012.update()
me_cube_013 = bpy.data.meshes.new('Cube.013')
me_cube_013.from_pydata([(-1.0, -1.0, -1.0), (-1.0, -1.0, 1.0), (1.0, -1.0, -1.0), (1.0, -1.0, 1.0), (1.0, 1.0, -1.0), (1.0, 1.0, 1.0)], [], [(4, 5, 3, 2), (2, 3, 1, 0), (0, 1, 5, 4), (4, 2, 0), (1, 3, 5)])
_uv = me_cube_013.uv_layers.new(name='UVMap')
_uv.uv.foreach_set('vector', [0.375, 0.5, 0.625, 0.5, 0.625, 0.75, 0.375, 0.75, 0.375, 0.75, 0.625, 0.75, 0.625, 1.0, 0.375, 1.0, 0.375, 1.0, 0.625, 1.0, 0.625, 0.5, 0.375, 0.5, 0.375, 0.5, 0.375, 0.75, 0.375, 1.0, 0.625, 1.0, 0.625, 0.75, 0.625, 0.5])
me_cube_013.materials.append(mat_azul)
me_cube_013.use_remesh_fix_poles = True
me_cube_013.use_remesh_preserve_attributes = False
me_cube_013.use_mirror_vertex_groups = False
me_cube_013.update()
me_cube_014 = bpy.data.meshes.new('Cube.014')
me_cube_014.from_pydata([(-1.0, -1.0, -1.0), (-1.0, -1.0, 1.0), (1.0, -1.0, -1.0), (1.0, -1.0, 1.0), (1.0, 1.0, -1.0), (1.0, 1.0, 1.0)], [], [(4, 5, 3, 2), (2, 3, 1, 0), (0, 1, 5, 4), (4, 2, 0), (1, 3, 5)])
_uv = me_cube_014.uv_layers.new(name='UVMap')
_uv.uv.foreach_set('vector', [0.375, 0.5, 0.625, 0.5, 0.625, 0.75, 0.375, 0.75, 0.375, 0.75, 0.625, 0.75, 0.625, 1.0, 0.375, 1.0, 0.375, 1.0, 0.625, 1.0, 0.625, 0.5, 0.375, 0.5, 0.375, 0.5, 0.375, 0.75, 0.375, 1.0, 0.625, 1.0, 0.625, 0.75, 0.625, 0.5])
me_cube_014.materials.append(mat_rojo)
me_cube_014.use_remesh_fix_poles = True
me_cube_014.use_remesh_preserve_attributes = False
me_cube_014.use_mirror_vertex_groups = False
me_cube_014.update()
me_cube_016 = bpy.data.meshes.new('Cube.016')
me_cube_016.from_pydata([(-1.0, -1.0, -1.0), (-1.0, -1.0, 1.0), (-1.0, 1.0, -1.0), (-1.0, 1.0, 1.0), (1.0, -1.0, -1.0), (1.0, -1.0, 1.0), (1.0, 1.0, -1.0), (1.0, 1.0, 1.0), (0.1918, 1.0, 0.5045), (0.1918, -1.0, 0.5045), (-0.1204, 1.0, 0.5045), (-0.1204, -1.0, 0.5045), (0.03568, 1.0, 0.543), (0.03568, -1.0, 0.543), (-0.2705, 1.0, 0.3907), (-0.2705, -1.0, 0.3907), (-0.4088, 1.0, 0.2059), (-0.4088, -1.0, 0.2059), (0.3418, 1.0, 0.3907), (0.3418, -1.0, 0.3907), (0.4801, 1.0, 0.2059), (0.4801, -1.0, 0.2059), (-0.53, 1.0, -0.04283), (-0.53, -1.0, -0.04283), (0.6014, 1.0, -0.04283), (0.6014, -1.0, -0.04284), (-0.6295, 1.0, -0.3459), (-0.6295, -1.0, -0.3459), (0.7009, 1.0, -0.3459), (0.7009, -1.0, -0.3459), (-0.7034, 1.0, -0.6917), (-0.7034, -1.0, -0.6917), (0.8122, 1.0, -1.0), (0.8122, -1.0, -1.0), (0.7748, 1.0, -0.6917), (0.7748, -1.0, -0.6917), (-0.7408, 1.0, -1.0), (-0.7408, -1.0, -1.0)], [], [(0, 1, 3, 2), (2, 3, 7, 6, 32, 34, 28, 24, 20, 18, 8, 12, 10, 14, 16, 22, 26, 30, 36), (6, 7, 5, 4), (4, 5, 1, 0, 37, 31, 27, 23, 17, 15, 11, 13, 9, 19, 21, 25, 29, 35, 33), (2, 36, 37, 0), (7, 3, 1, 5), (35, 34, 32, 33), (34, 35, 29, 28), (20, 21, 19, 18), (24, 25, 21, 20), (16, 17, 23, 22), (30, 31, 37, 36), (22, 23, 27, 26), (14, 15, 17, 16), (33, 32, 6, 4), (8, 9, 13, 12), (12, 13, 11, 10), (26, 27, 31, 30), (18, 19, 9, 8), (10, 11, 15, 14), (28, 29, 25, 24)])
_uv = me_cube_016.uv_layers.new(name='UVMap')
_uv.uv.foreach_set('vector', [0.375, 0.0, 0.625, 0.0, 0.625, 0.25, 0.375, 0.25, 0.375, 0.25, 0.625, 0.25, 0.625, 0.5, 0.375, 0.5, 0.375, 0.4765, 0.4135, 0.4718, 0.4568, 0.4626, 0.4946, 0.4502, 0.5257, 0.435, 0.5488, 0.4177, 0.5631, 0.399, 0.5679, 0.3795, 0.5631, 0.36, 0.5488, 0.3412, 0.5257, 0.3239, 0.4946, 0.3087, 0.4568, 0.2963, 0.4135, 0.2871, 0.375, 0.2824, 0.375, 0.5, 0.625, 0.5, 0.625, 0.75, 0.375, 0.75, 0.375, 0.75, 0.625, 0.75, 0.625, 1.0, 0.375, 1.0, 0.375, 0.9676, 0.4135, 0.9629, 0.4568, 0.9537, 0.4946, 0.9413, 0.5257, 0.9261, 0.5488, 0.9088, 0.5631, 0.89, 0.5679, 0.8705, 0.5631, 0.851, 0.5488, 0.8323, 0.5257, 0.815, 0.4946, 0.7998, 0.4568, 0.7874, 0.4135, 0.7782, 0.375, 0.7735, 0.125, 0.5, 0.1574, 0.5, 0.1574, 0.75, 0.125, 0.75, 0.625, 0.5, 0.875, 0.5, 0.875, 0.75, 0.625, 0.75, 0.8125, 0.875, 0.8125, 0.625, 0.7868, 0.625, 0.7868, 0.875, 0.8125, 0.625, 0.8125, 0.875, 0.8438, 0.875, 0.8438, 0.625, 0.9062, 0.625, 0.9062, 0.875, 0.9375, 0.875, 0.9375, 0.625, 0.875, 0.625, 0.875, 0.875, 0.9062, 0.875, 0.9062, 0.625, 0.09375, 0.625, 0.09375, 0.875, 0.125, 0.875, 0.125, 0.625, 0.1875, 0.625, 0.1875, 0.875, 0.2132, 0.875, 0.2132, 0.625, 0.125, 0.625, 0.125, 0.875, 0.1562, 0.875, 0.1562, 0.625, 0.0625, 0.625, 0.0625, 0.875, 0.09375, 0.875, 0.09375, 0.625, 0.3515, 0.75, 0.3515, 0.5, 0.375, 0.5, 0.375, 0.75, 0.9688, 0.625, 0.9688, 0.875, 1.0, 0.875, 1.0, 0.625, 0.0, 0.625, 0.0, 0.875, 0.03125, 0.875, 0.03125, 0.625, 0.1562, 0.625, 0.1562, 0.875, 0.1875, 0.875, 0.1875, 0.625, 0.9375, 0.625, 0.9375, 0.875, 0.9688, 0.875, 0.9688, 0.625, 0.03125, 0.625, 0.03125, 0.875, 0.0625, 0.875, 0.0625, 0.625, 0.8438, 0.625, 0.8438, 0.875, 0.875, 0.875, 0.875, 0.625])
me_cube_016.materials.append(mat_madera)
me_cube_016.use_remesh_fix_poles = True
me_cube_016.use_remesh_preserve_attributes = False
me_cube_016.use_mirror_vertex_groups = False
me_cube_016.update()
me_cylinder_002 = bpy.data.meshes.new('Cylinder.002')
me_cylinder_002.from_pydata([(0.0, 1.0, -1.0), (0.0, 1.0, 1.0), (0.1951, 0.9808, -1.0), (0.1951, 0.9808, 1.0), (0.3827, 0.9239, -1.0), (0.3827, 0.9239, 1.0), (0.5556, 0.8315, -1.0), (0.5556, 0.8315, 1.0), (0.7071, 0.7071, -1.0), (0.7071, 0.7071, 1.0), (0.8315, 0.5556, -1.0), (0.8315, 0.5556, 1.0), (-0.8315, 0.5556, -1.0), (-0.8315, 0.5556, 1.0), (-0.7071, 0.7071, -1.0), (-0.7071, 0.7071, 1.0), (-0.5556, 0.8315, -1.0), (-0.5556, 0.8315, 1.0), (-0.3827, 0.9239, -1.0), (-0.3827, 0.9239, 1.0), (-0.1951, 0.9808, -1.0), (-0.1951, 0.9808, 1.0), (-0.8695, 0.4844, -0.9465), (-0.8695, 0.4844, 1.0), (-0.8695, 0.4844, -1.0), (0.8695, 0.4844, -1.0), (0.8695, 0.4844, 1.0)], [], [(0, 1, 3, 2), (2, 3, 5, 4), (4, 5, 7, 6), (6, 7, 9, 8), (8, 9, 11, 10), (10, 11, 26, 25), (12, 13, 15, 14), (14, 15, 17, 16), (16, 17, 19, 18), (3, 1, 21, 19, 17, 15, 13, 23, 26, 11, 9, 7, 5), (18, 19, 21, 20), (20, 21, 1, 0), (0, 2, 4, 6, 8, 10, 25, 24, 12, 14, 16, 18, 20), (24, 22, 23, 13, 12), (25, 26, 23, 22, 24)])
_uv = me_cylinder_002.uv_layers.new(name='UVMap')
_uv.uv.foreach_set('vector', [1.0, 0.5, 1.0, 1.0, 0.9688, 1.0, 0.9688, 0.5, 0.9688, 0.5, 0.9688, 1.0, 0.9375, 1.0, 0.9375, 0.5, 0.9375, 0.5, 0.9375, 1.0, 0.9062, 1.0, 0.9062, 0.5, 0.9062, 0.5, 0.9062, 1.0, 0.875, 1.0, 0.875, 0.5, 0.875, 0.5, 0.875, 1.0, 0.8438, 1.0, 0.8438, 0.5, 0.8438, 0.5, 0.8438, 1.0, 0.8309, 1.0, 0.8309, 0.5, 0.1562, 0.5, 0.1562, 1.0, 0.125, 1.0, 0.125, 0.5, 0.125, 0.5, 0.125, 1.0, 0.09375, 1.0, 0.09375, 0.5, 0.09375, 0.5, 0.09375, 1.0, 0.0625, 1.0, 0.0625, 0.5, 0.2968, 0.4854, 0.25, 0.49, 0.2032, 0.4854, 0.1582, 0.4717, 0.1167, 0.4496, 0.08029, 0.4197, 0.05045, 0.3833, 0.04132, 0.3663, 0.4587, 0.3663, 0.4496, 0.3833, 0.4197, 0.4197, 0.3833, 0.4496, 0.3418, 0.4717, 0.0625, 0.5, 0.0625, 1.0, 0.03125, 1.0, 0.03125, 0.5, 0.03125, 0.5, 0.03125, 1.0, 0.0, 1.0, 0.0, 0.5, 0.75, 0.49, 0.7968, 0.4854, 0.8418, 0.4717, 0.8833, 0.4496, 0.9197, 0.4197, 0.9496, 0.3833, 0.9587, 0.3663, 0.5413, 0.3663, 0.5504, 0.3833, 0.5803, 0.4197, 0.6167, 0.4496, 0.6582, 0.4717, 0.7032, 0.4854, 0.1691, 0.5, 0.1691, 0.5134, 0.1691, 1.0, 0.1562, 1.0, 0.1562, 0.5, 0.6589, 0.5378, 0.6589, 0.7044, 0.8328, 0.7044, 0.8328, 0.5422, 0.8328, 0.5378])
me_cylinder_002.materials.append(mat_verde)
me_cylinder_002.use_remesh_fix_poles = True
me_cylinder_002.use_remesh_preserve_attributes = False
me_cylinder_002.use_mirror_vertex_groups = False
me_cylinder_002.update()
me_cube_018 = bpy.data.meshes.new('Cube.018')
me_cube_018.from_pydata([(-1.0, -1.0, -1.0), (-1.0, -1.0, 1.0), (-1.0, 1.0, -1.0), (-1.0, 1.0, 1.0), (1.0, -1.0, -1.0), (1.0, -1.0, 1.0), (1.0, 1.0, -1.0), (1.0, 1.0, 1.0)], [], [(0, 1, 3, 2), (2, 3, 7, 6), (6, 7, 5, 4), (4, 5, 1, 0), (2, 6, 4, 0), (7, 3, 1, 5)])
_uv = me_cube_018.uv_layers.new(name='UVMap')
_uv.uv.foreach_set('vector', [0.375, 0.0, 0.625, 0.0, 0.625, 0.25, 0.375, 0.25, 0.375, 0.25, 0.625, 0.25, 0.625, 0.5, 0.375, 0.5, 0.375, 0.5, 0.625, 0.5, 0.625, 0.75, 0.375, 0.75, 0.375, 0.75, 0.625, 0.75, 0.625, 1.0, 0.375, 1.0, 0.125, 0.5, 0.375, 0.5, 0.375, 0.75, 0.125, 0.75, 0.625, 0.5, 0.875, 0.5, 0.875, 0.75, 0.625, 0.75])
me_cube_018.materials.append(mat_naranja)
me_cube_018.use_remesh_fix_poles = True
me_cube_018.use_remesh_preserve_attributes = False
me_cube_018.use_mirror_vertex_groups = False
me_cube_018.update()
me_cube_019 = bpy.data.meshes.new('Cube.019')
me_cube_019.from_pydata([(-1.0, -1.0, -1.0), (-1.0, -1.0, 1.0), (-1.0, 1.0, -1.0), (-1.0, 1.0, 1.0), (1.0, -1.0, -1.0), (1.0, -1.0, 1.0), (1.0, 1.0, -1.0), (1.0, 1.0, 1.0)], [], [(0, 1, 3, 2), (2, 3, 7, 6), (6, 7, 5, 4), (4, 5, 1, 0), (2, 6, 4, 0), (7, 3, 1, 5)])
_uv = me_cube_019.uv_layers.new(name='UVMap')
_uv.uv.foreach_set('vector', [0.375, 0.0, 0.625, 0.0, 0.625, 0.25, 0.375, 0.25, 0.375, 0.25, 0.625, 0.25, 0.625, 0.5, 0.375, 0.5, 0.375, 0.5, 0.625, 0.5, 0.625, 0.75, 0.375, 0.75, 0.375, 0.75, 0.625, 0.75, 0.625, 1.0, 0.375, 1.0, 0.125, 0.5, 0.375, 0.5, 0.375, 0.75, 0.125, 0.75, 0.625, 0.5, 0.875, 0.5, 0.875, 0.75, 0.625, 0.75])
me_cube_019.materials.append(mat_rojo)
me_cube_019.use_remesh_fix_poles = True
me_cube_019.use_remesh_preserve_attributes = False
me_cube_019.use_mirror_vertex_groups = False
me_cube_019.update()
me_cube_020 = bpy.data.meshes.new('Cube.020')
me_cube_020.from_pydata([(-1.0, -1.0, -1.0), (-1.0, -1.0, 1.0), (-1.0, 1.0, -1.0), (-1.0, 1.0, 1.0), (1.0, -1.0, -1.0), (1.0, -1.0, 1.0), (1.0, 1.0, -1.0), (1.0, 1.0, 1.0)], [], [(0, 1, 3, 2), (2, 3, 7, 6), (6, 7, 5, 4), (4, 5, 1, 0), (2, 6, 4, 0), (7, 3, 1, 5)])
_uv = me_cube_020.uv_layers.new(name='UVMap')
_uv.uv.foreach_set('vector', [0.375, 0.0, 0.625, 0.0, 0.625, 0.25, 0.375, 0.25, 0.375, 0.25, 0.625, 0.25, 0.625, 0.5, 0.375, 0.5, 0.375, 0.5, 0.625, 0.5, 0.625, 0.75, 0.375, 0.75, 0.375, 0.75, 0.625, 0.75, 0.625, 1.0, 0.375, 1.0, 0.125, 0.5, 0.375, 0.5, 0.375, 0.75, 0.125, 0.75, 0.625, 0.5, 0.875, 0.5, 0.875, 0.75, 0.625, 0.75])
me_cube_020.materials.append(mat_rojo)
me_cube_020.use_remesh_fix_poles = True
me_cube_020.use_remesh_preserve_attributes = False
me_cube_020.use_mirror_vertex_groups = False
me_cube_020.update()
me_cubo = bpy.data.meshes.new('Cubo')
me_cubo.from_pydata([(-1.0, -1.0, -1.0), (-1.0, -1.0, 1.0), (-1.0, 1.0, -1.0), (-1.0, 1.0, 1.0), (1.0, -1.0, -1.0), (1.0, -1.0, 1.0), (1.0, 1.0, -1.0), (1.0, 1.0, 1.0)], [], [(0, 1, 3, 2), (2, 3, 7, 6), (6, 7, 5, 4), (4, 5, 1, 0), (2, 6, 4, 0), (7, 3, 1, 5)])
_uv = me_cubo.uv_layers.new(name='MapaUV')
_uv.uv.foreach_set('vector', [0.375, 0.0, 0.625, 0.0, 0.625, 0.25, 0.375, 0.25, 0.375, 0.25, 0.625, 0.25, 0.625, 0.5, 0.375, 0.5, 0.375, 0.5, 0.625, 0.5, 0.625, 0.75, 0.375, 0.75, 0.375, 0.75, 0.625, 0.75, 0.625, 1.0, 0.375, 1.0, 0.125, 0.5, 0.375, 0.5, 0.375, 0.75, 0.125, 0.75, 0.625, 0.5, 0.875, 0.5, 0.875, 0.75, 0.625, 0.75])
me_cubo.materials.append(mat_material_001)
me_cubo.use_remesh_fix_poles = True
me_cubo.use_remesh_preserve_attributes = False
me_cubo.use_mirror_vertex_groups = False
me_cubo.update()

# ---- objects
ob_piso = bpy.data.objects.new('piso', me_plane)
ob_cubonaranja = bpy.data.objects.new('cubonaranja', me_cube_001)
ob_cuboamarillo4 = bpy.data.objects.new('cuboamarillo4', me_cube_002)
ob_cuboamarillo1 = bpy.data.objects.new('cuboamarillo1', me_cube_003)
ob_cuboamarillo2 = bpy.data.objects.new('cuboamarillo2', me_cube_004)
ob_cuboamarillo3 = bpy.data.objects.new('cuboamarillo3', me_cube_005)
ob_cilindroverde1 = bpy.data.objects.new('cilindroverde1', me_cylinder)
ob_cilindroverde2 = bpy.data.objects.new('cilindroverde2', me_cylinder_001)
ob_cubolargo2 = bpy.data.objects.new('cubolargo2', me_cube_006)
ob_cubolargo1 = bpy.data.objects.new('cubolargo1', me_cube_007)
ob_cubomadera = bpy.data.objects.new('cubomadera', me_cube_008)
ob_cubocortoazul2 = bpy.data.objects.new('cubocortoazul2', me_cube_009)
ob_cubocortoazul1 = bpy.data.objects.new('cubocortoazul1', me_cube_010)
ob_cubogruesonaranja = bpy.data.objects.new('cubogruesonaranja', me_cube_011)
ob_cubogruesoazul = bpy.data.objects.new('cubogruesoazul', me_cube_012)
ob_trianguloazul = bpy.data.objects.new('trianguloazul', me_cube_013)
ob_triangulorojo171 = bpy.data.objects.new('triangulorojo171', me_cube_014)
ob_arco = bpy.data.objects.new('arco', me_cube_016)
ob_semicirculo = bpy.data.objects.new('semicirculo', me_cylinder_002)
ob_cubolargo3 = bpy.data.objects.new('cubolargo3', me_cube_018)
ob_cubolargorojo2 = bpy.data.objects.new('cubolargorojo2', me_cube_019)
ob_cubolargorojo1 = bpy.data.objects.new('cubolargorojo1', me_cube_020)
ob_spot = bpy.data.objects.new('Spot', light_spot)
ob_cameramovil = bpy.data.objects.new('CameraMovil', cam_camera)
ob_cubo = bpy.data.objects.new('Cubo', me_cubo)
ob_spot_001 = bpy.data.objects.new('Spot.001', light_spot_001)
ob_c_marafijo = bpy.data.objects.new('CámaraFijo', cam_c_mara)

# ---- transforms, parenting, visibility, modifiers, constraints
ob_piso.location = (0.0, 0.0, 0.0)
ob_piso.lineart.crease_threshold = 0.0
ob_cubonaranja.location = (-0.6774, -0.1083, 0.101)
ob_cubonaranja.scale = (0.1, 0.1, 0.1)
ob_cubonaranja.lineart.crease_threshold = 0.0
ob_cuboamarillo4.location = (0.475, 0.2698, 0.1)
ob_cuboamarillo4.scale = (0.1, 0.1, 0.1)
ob_cuboamarillo4.lineart.crease_threshold = 0.0
ob_cuboamarillo1.location = (-0.4117, 0.4546, 0.199)
ob_cuboamarillo1.scale = (0.1, 0.1, 0.1)
ob_cuboamarillo1.lineart.crease_threshold = 0.0
ob_cuboamarillo2.location = (-0.03576, 0.453, 0.2011)
ob_cuboamarillo2.scale = (0.1, 0.1, 0.1)
ob_cuboamarillo2.lineart.crease_threshold = 0.0
ob_cuboamarillo3.location = (0.7739, 0.2718, 0.1)
ob_cuboamarillo3.scale = (0.1, 0.1, 0.1)
ob_cuboamarillo3.lineart.crease_threshold = 0.0
ob_cilindroverde1.location = (0.475, 0.277, 0.5471)
ob_cilindroverde1.scale = (0.1, 0.1, 0.25)
ob_cilindroverde1.lineart.crease_threshold = 0.0
ob_cilindroverde2.location = (0.7739, 0.2735, 0.5487)
ob_cilindroverde2.scale = (0.1, 0.1, 0.25)
ob_cilindroverde2.lineart.crease_threshold = 0.0
ob_cubolargo2.location = (-0.4686, 0.4498, 0.05)
ob_cubolargo2.scale = (0.25, 0.1, 0.05)
ob_cubolargo2.lineart.crease_threshold = 0.0
ob_cubolargo1.location = (-0.21, 0.46, 0.548)
ob_cubolargo1.scale = (0.25, 0.1, 0.05)
ob_cubolargo1.lineart.crease_threshold = 0.0
ob_cubomadera.location = (-0.5668, 0.1248, 0.05)
ob_cubomadera.rotation_euler = (0.0, -0.0, -0.5236)
ob_cubomadera.scale = (0.175, 0.1, 0.05)
ob_cubomadera.lineart.crease_threshold = 0.0
ob_cubocortoazul2.location = (0.1674, 0.4373, 0.2735)
ob_cubocortoazul2.rotation_euler = (-0.5236, 1.571, 0.0)
ob_cubocortoazul2.scale = (0.175, 0.1, 0.05)
ob_cubocortoazul2.lineart.crease_threshold = 0.0
ob_cubocortoazul1.location = (-0.6084, 0.4593, 0.2754)
ob_cubocortoazul1.rotation_euler = (0.5236, 1.571, 0.0)
ob_cubocortoazul1.scale = (0.175, 0.1, 0.05)
ob_cubocortoazul1.lineart.crease_threshold = 0.0
ob_cubogruesonaranja.location = (0.009274, -0.4011, 0.1)
ob_cubogruesonaranja.scale = (0.2, 0.1, 0.1)
ob_cubogruesonaranja.lineart.crease_threshold = 0.0
ob_cubogruesoazul.location = (0.5788, -0.3013, 0.1)
ob_cubogruesoazul.rotation_euler = (0.0, -0.0, -0.7612)
ob_cubogruesoazul.scale = (0.2, 0.1, 0.1)
ob_cubogruesoazul.lineart.crease_threshold = 0.0
ob_trianguloazul.location = (0.6147, 0.2799, 0.8987)
ob_trianguloazul.rotation_euler = (1.571, 3.927, -4.371e-08)
ob_trianguloazul.scale = (0.1, 0.1, 0.1)
ob_trianguloazul.lineart.crease_threshold = 0.0
ob_triangulorojo171.location = (0.2323, -0.02607, 0.1)
ob_triangulorojo171.rotation_euler = (0.0, -0.0, -0.2535)
ob_triangulorojo171.scale = (0.1, 0.1, 0.1)
ob_triangulorojo171.lineart.crease_threshold = 0.0
ob_arco.location = (-0.21, 0.46, 0.4)
ob_arco.scale = (0.25, 0.1, 0.1)
ob_arco.lineart.crease_threshold = 0.0
_m = ob_arco.modifiers.new('Boolean', 'BOOLEAN')
_m.solver = 'FAST'
ob_semicirculo.location = (-0.1978, 0.46, 0.503)
ob_semicirculo.rotation_euler = (1.571, 0.0, 0.0)
ob_semicirculo.scale = (0.2, 0.2, 0.1)
ob_semicirculo.lineart.crease_threshold = 0.0
ob_cubolargo3.location = (0.02366, 0.4463, 0.05)
ob_cubolargo3.scale = (0.25, 0.1, 0.05)
ob_cubolargo3.lineart.crease_threshold = 0.0
ob_cubolargorojo2.location = (0.6199, 0.2786, 0.848)
ob_cubolargorojo2.scale = (0.25, 0.1, 0.05)
ob_cubolargorojo2.lineart.crease_threshold = 0.0
ob_cubolargorojo1.location = (0.6259, 0.274, 0.248)
ob_cubolargorojo1.scale = (0.25, 0.1, 0.05)
ob_cubolargorojo1.lineart.crease_threshold = 0.0
ob_spot.location = (-0.6886, 0.0352, 1.163)
ob_spot.rotation_euler = (1.309e-06, -0.1846, -2.715e-07)
ob_spot.scale = (1.0, 1.0, 0.5)
ob_spot.lineart.crease_threshold = 0.0
ob_cameramovil.location = (-1.936, -1.697, 1.355)
ob_cameramovil.rotation_euler = (1.166, 3.733e-09, -0.05585)
ob_cameramovil.lineart.crease_threshold = 0.0
_c = ob_cameramovil.constraints.new('TRACK_TO'); _c.name = 'Apuntar'
_c.target = ob_cubo
ob_cubo.location = (-0.6725, -0.2287, 1.127)
ob_cubo.scale = (0.1289, 0.1289, 0.1289)
ob_cubo.lineart.crease_threshold = 0.0
ob_spot_001.location = (0.9297, 0.0352, 1.187)
ob_spot_001.rotation_euler = (1.309e-06, -0.1846, -2.715e-07)
ob_spot_001.scale = (1.0, 1.0, 0.5)
ob_spot_001.lineart.crease_threshold = 0.0
ob_c_marafijo.location = (2.467, -2.125, 0.7165)
ob_c_marafijo.rotation_euler = (1.515, -3.258e-05, 0.8762)
ob_c_marafijo.lineart.crease_threshold = 0.0

# ---- collection membership
col_collection.objects.link(ob_piso)
col_collection.objects.link(ob_cubonaranja)
col_collection.objects.link(ob_cuboamarillo4)
col_collection.objects.link(ob_cuboamarillo1)
col_collection.objects.link(ob_cuboamarillo2)
col_collection.objects.link(ob_cuboamarillo3)
col_collection.objects.link(ob_cilindroverde1)
col_collection.objects.link(ob_cilindroverde2)
col_collection.objects.link(ob_cubolargo2)
col_collection.objects.link(ob_cubolargo1)
col_collection.objects.link(ob_cubomadera)
col_collection.objects.link(ob_cubocortoazul2)
col_collection.objects.link(ob_cubocortoazul1)
col_collection.objects.link(ob_cubogruesonaranja)
col_collection.objects.link(ob_cubogruesoazul)
col_collection.objects.link(ob_trianguloazul)
col_collection.objects.link(ob_triangulorojo171)
col_collection.objects.link(ob_arco)
col_collection.objects.link(ob_semicirculo)
col_collection.objects.link(ob_cubolargo3)
col_collection.objects.link(ob_cubolargorojo2)
col_collection.objects.link(ob_cubolargorojo1)
col_collection.objects.link(ob_spot)
col_collection.objects.link(ob_cameramovil)
col_collection.objects.link(ob_cubo)
col_collection.objects.link(ob_spot_001)
col_collection.objects.link(ob_c_marafijo)

# ---- scene / render settings (as saved in the file)
scene.camera = ob_cameramovil
scene.frame_start = 1; scene.frame_end = 90; scene.frame_set(1)
scene.render.engine = 'BLENDER_EEVEE_NEXT'
scene.render.image_settings.file_format = 'FFMPEG'
scene.render.image_settings.color_mode = 'RGB'
scene.cycles.use_denoising = False
scene.cycles.samples = 128
scene.cycles.sampling_pattern = 'TABULATED_SOBOL'
scene.cycles.use_adaptive_sampling = False
scene.cycles.use_light_tree = False
scene.view_settings.view_transform = 'Filmic'
bpy.context.view_layer.update()
